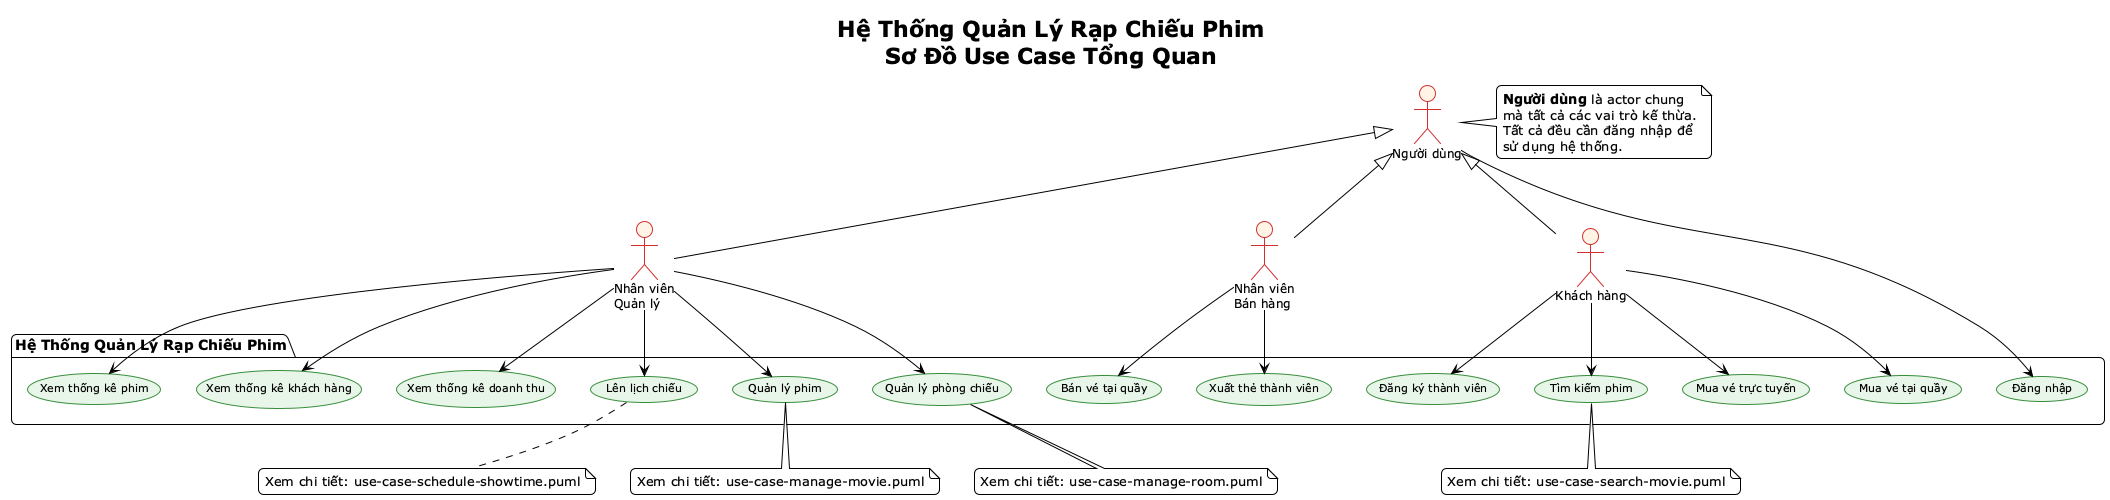

The diagram above was rendered by PlantUML. Its source (embedded in the PNG):
@startuml Cinema Use Case Diagram - Overview
!theme plain
skinparam roundcorner 10
skinparam shadowing false

skinparam actor {
    BackgroundColor #FFF4E6
    BorderColor #D32F2F
    FontSize 12
}

skinparam usecase {
    BackgroundColor #E8F5E9
    BorderColor #388E3C
    FontSize 11
}

skinparam arrow {
    LineColor #D32F2F
    LineThickness 2
}

title Hệ Thống Quản Lý Rạp Chiếu Phim\nSơ Đồ Use Case Tổng Quan

' =====================================================
' ACTORS (Tác nhân)
' =====================================================
actor "Người dùng" as User
actor "Nhân viên\nQuản lý" as Manager
actor "Nhân viên\nBán hàng" as Cashier
actor "Khách hàng" as Customer

' Quan hệ kế thừa (Generalization)
User <|-- Manager
User <|-- Cashier
User <|-- Customer

' =====================================================
' PACKAGE: Hệ thống
' =====================================================
package "Hệ Thống Quản Lý Rạp Chiếu Phim" {
    
    ' =====================================================
    ' USE CASE: Đăng nhập (chung cho tất cả)
    ' =====================================================
    usecase "Đăng nhập" as UC_Login
    
    ' =====================================================
    ' USE CASE: Nhân viên Quản lý
    ' =====================================================
    usecase "Xem thống kê phim" as UC_ViewMovieStats
    usecase "Xem thống kê khách hàng" as UC_ViewCustomerStats
    usecase "Xem thống kê doanh thu" as UC_ViewRevenueStats
    usecase "Lên lịch chiếu" as UC_ScheduleShowtime
    usecase "Quản lý phim" as UC_ManageMovie
    usecase "Quản lý phòng chiếu" as UC_ManageRoom
    
    ' =====================================================
    ' USE CASE: Nhân viên Bán hàng
    ' =====================================================
    usecase "Bán vé tại quầy" as UC_SellTicketAtCounter
    usecase "Xuất thẻ thành viên" as UC_IssueMembershipCard
    
    ' =====================================================
    ' USE CASE: Khách hàng
    ' =====================================================
    usecase "Đăng ký thành viên" as UC_RegisterMember
    usecase "Tìm kiếm phim" as UC_SearchMovie
    usecase "Mua vé trực tuyến" as UC_BuyTicketOnline
    usecase "Mua vé tại quầy" as UC_BuyTicketAtCounter
}

' =====================================================
' QUAN HỆ: Actor -> Use Case (Association)
' =====================================================

' Actor chung - Người dùng (tất cả đều cần đăng nhập)
User --> UC_Login

' Nhân viên Quản lý
Manager --> UC_ViewMovieStats
Manager --> UC_ViewCustomerStats
Manager --> UC_ViewRevenueStats
Manager --> UC_ScheduleShowtime
Manager --> UC_ManageMovie
Manager --> UC_ManageRoom

' Nhân viên Bán hàng
Cashier --> UC_SellTicketAtCounter
Cashier --> UC_IssueMembershipCard

' Khách hàng
Customer --> UC_RegisterMember
Customer --> UC_SearchMovie
Customer --> UC_BuyTicketOnline
Customer --> UC_BuyTicketAtCounter

' =====================================================
' GHI CHÚ VÀ MÔ TẢ
' =====================================================

note right of User
    <b>Người dùng</b> là actor chung
    mà tất cả các vai trò kế thừa.
    Tất cả đều cần đăng nhập để
    sử dụng hệ thống.
end note

note bottom of UC_SearchMovie
    Xem chi tiết: use-case-search-movie.puml
end note

note bottom of UC_ScheduleShowtime
    Xem chi tiết: use-case-schedule-showtime.puml
end note

note bottom of UC_ManageMovie
    Xem chi tiết: use-case-manage-movie.puml
end note

note bottom of UC_ManageRoom
    Xem chi tiết: use-case-manage-room.puml
end note

@enduml